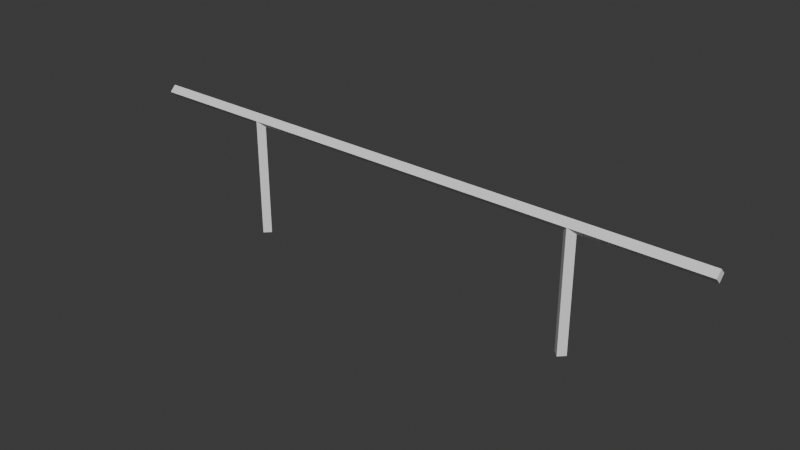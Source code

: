 # Source: rain.blend  (saved by Blender 4.1.24; exported with 4.5.12 LTS)
import bpy
from mathutils import Matrix  # noqa: F401  (used for matrix-valued properties, if any)

bpy.ops.wm.read_factory_settings(use_empty=True)
scene = bpy.context.scene
scene.name = 'Scene'

# ---- collections
col_collection = bpy.data.collections.new('Collection'); scene.collection.children.link(col_collection)

# ---- world
world_world = bpy.data.worlds.new('World'); scene.world = world_world
world_world.use_nodes = True; world_world.node_tree.nodes.clear()
_N = world_world.node_tree.nodes; _L = world_world.node_tree.links
n0 = _N.new('ShaderNodeOutputWorld'); n0.name = 'World Output'; n0.location = (300, 300)
n1 = _N.new('ShaderNodeBackground'); n1.name = 'Background'; n1.location = (10, 300)
n1.inputs[0].default_value = (0.05088, 0.05088, 0.05088, 1.0)
_L.new(n1.outputs[0], n0.inputs[0])
n0.is_active_output = True
world_world.color = (0.05088, 0.05088, 0.05088)
world_world.use_sun_shadow = False
world_world.sun_shadow_jitter_overblur = 0.0

# ---- meshes
me_cylinder = bpy.data.meshes.new('Cylinder')
me_cylinder.from_pydata([(-5.0, 0.1, 2.0), (5.0, 0.1, 2.0), (-5.0, -1.209e-07, 1.9), (5.0, 1.478e-07, 1.9), (-5.0, -0.1, 2.0), (5.0, -0.1, 2.0), (-5.0, -1.478e-07, 2.1), (5.0, 1.209e-07, 2.1), (2.9, 0.1, 2.0), (2.9, 0.1, 0.0), (-2.9, 0.1, 0.0), (-2.9, 0.1, 2.0), (-2.8, 0.0, 0.0), (-2.8, 0.0, 2.0), (-2.9, -0.1, 0.0), (-2.9, -0.1, 2.0), (-3.0, 0.0, 0.0), (-3.0, 0.0, 2.0), (3.0, 0.0, 0.0), (3.0, 0.0, 2.0), (2.9, -0.1, 0.0), (2.9, -0.1, 2.0), (2.8, 0.0, 0.0), (2.8, 0.0, 2.0)], [], [(0, 1, 3, 2), (2, 3, 5, 4), (3, 1, 7, 5), (4, 5, 7, 6), (6, 7, 1, 0), (0, 2, 4, 6), (9, 18, 20, 22), (19, 8, 23, 21), (10, 11, 13, 12), (18, 19, 21, 20), (12, 13, 15, 14), (13, 11, 17, 15), (9, 8, 19, 18), (14, 15, 17, 16), (22, 23, 8, 9), (20, 21, 23, 22), (16, 17, 11, 10), (10, 12, 14, 16)])
_uv = me_cylinder.uv_layers.new(name='UVMap')
_uv.uv.foreach_set('vector', [1.0, 0.5, 1.0, 1.0, 0.75, 1.0, 0.75, 0.5, 0.75, 0.5, 0.75, 1.0, 0.5, 1.0, 0.5, 0.5, 0.49, 0.25, 0.25, 0.49, 0.01, 0.25, 0.25, 0.01, 0.5, 0.5, 0.5, 1.0, 0.25, 1.0, 0.25, 0.5, 0.25, 0.5, 0.25, 1.0, 0.0, 1.0, 0.0, 0.5, 0.75, 0.49, 0.99, 0.25, 0.75, 0.01, 0.51, 0.25, 0.75, 0.49, 0.99, 0.25, 0.75, 0.01, 0.51, 0.25, 0.49, 0.25, 0.25, 0.49, 0.01, 0.25, 0.25, 0.01, 1.0, 0.5, 1.0, 1.0, 0.75, 1.0, 0.75, 0.5, 0.75, 0.5, 0.75, 1.0, 0.5, 1.0, 0.5, 0.5, 0.75, 0.5, 0.75, 1.0, 0.5, 1.0, 0.5, 0.5, 0.49, 0.25, 0.25, 0.49, 0.01, 0.25, 0.25, 0.01, 1.0, 0.5, 1.0, 1.0, 0.75, 1.0, 0.75, 0.5, 0.5, 0.5, 0.5, 1.0, 0.25, 1.0, 0.25, 0.5, 0.25, 0.5, 0.25, 1.0, 0.0, 1.0, 0.0, 0.5, 0.5, 0.5, 0.5, 1.0, 0.25, 1.0, 0.25, 0.5, 0.25, 0.5, 0.25, 1.0, 0.0, 1.0, 0.0, 0.5, 0.75, 0.49, 0.99, 0.25, 0.75, 0.01, 0.51, 0.25])
me_cylinder.materials.append(None)
me_cylinder.update()

# ---- objects
ob_cylinder = bpy.data.objects.new('Cylinder', me_cylinder)

# ---- transforms, parenting, visibility, modifiers, constraints
ob_cylinder.location = (0.0, 0.0, 0.0)

# ---- collection membership
col_collection.objects.link(ob_cylinder)

# ---- scene / render settings (as saved in the file)
scene.frame_start = 1; scene.frame_end = 250; scene.frame_set(1)
scene.render.engine = 'BLENDER_EEVEE_NEXT'
scene.cycles.sampling_pattern = 'TABULATED_SOBOL'
scene.eevee.ray_tracing_options.trace_max_roughness = 0.0
bpy.context.view_layer.update()

# ---- added for rendering (the .blend has no active camera and no usable light): camera, sun
cam_auto = bpy.data.cameras.new('AutoCamera')
cam_auto.lens = 50.0
cam_auto.sensor_width = 36.0
cam_auto.clip_end = 1000.0
ob_auto_camera = bpy.data.objects.new('AutoCamera', cam_auto)
scene.collection.objects.link(ob_auto_camera)
ob_auto_camera.location = (9.45587, -11.347, 8.61469)
ob_auto_camera.rotation_euler = (1.09748, -7.21219e-08, 0.694738)
scene.camera = ob_auto_camera
light_auto_sun = bpy.data.lights.new('AutoSun', 'SUN')
light_auto_sun.energy = 3.0
light_auto_sun.angle = 0.0523599
ob_auto_sun = bpy.data.objects.new('AutoSun', light_auto_sun)
scene.collection.objects.link(ob_auto_sun)
ob_auto_sun.rotation_euler = (0.872665, 0.174533, 0.523599)
bpy.context.view_layer.update()
